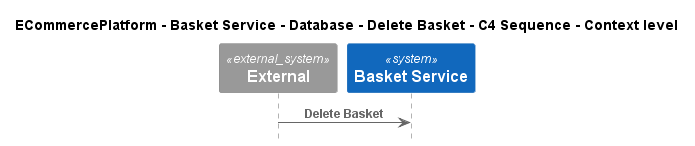

The diagram above was rendered by PlantUML. Its source (embedded in the PNG):
@startuml
!include ..\..\..\..\..\..\..\.c4s\C4_Sequence.puml

title ECommercePlatform - Basket Service - Database - Delete Basket - C4 Sequence - Context level

System_Ext(C4InterFlow.SoftwareSystems.ExternalSystem, "External", "")
System(ECommercePlatform.SoftwareSystems.BasketService, "Basket Service", "")

Rel(C4InterFlow.SoftwareSystems.ExternalSystem, ECommercePlatform.SoftwareSystems.BasketService, "Delete Basket")


@enduml